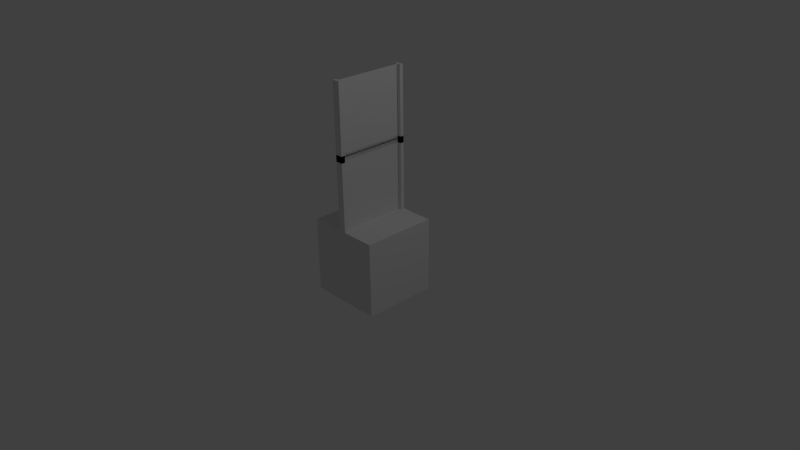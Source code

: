 # Source: wall.blend  (saved by Blender 2.66.1; exported with 4.5.12 LTS)
import bpy
from mathutils import Matrix  # noqa: F401  (used for matrix-valued properties, if any)

bpy.ops.wm.read_factory_settings(use_empty=True)
scene = bpy.context.scene
scene.name = 'Scene'

# ---- collections
col_collection_1 = bpy.data.collections.new('Collection 1'); scene.collection.children.link(col_collection_1)

# ---- materials (node trees are filled in below, after node groups)
mat_material = bpy.data.materials.new('Material')
mat_material.alpha_threshold = 0.0
mat_material.use_transparent_shadow = False
mat_material.roughness = 0.5
mat_material.line_color = (0.0, 0.0, 0.0, 1.0)

# ---- material node trees

# ---- world
world_world = bpy.data.worlds.new('World'); scene.world = world_world
world_world.color = (0.05088, 0.05088, 0.05088)
world_world.use_sun_shadow = False
world_world.sun_shadow_jitter_overblur = 0.0
world_world.cycles.sampling_method = 'MANUAL'
world_world.cycles.sample_map_resolution = 256

# ---- cameras
cam_camera = bpy.data.cameras.new('Camera')
cam_camera.clip_end = 100.0
cam_camera.lens = 35.0
cam_camera.sensor_width = 32.0
cam_camera.sensor_height = 18.0
cam_camera.ortho_scale = 7.314
cam_camera.dof.focus_distance = 0.0
cam_camera.dof.aperture_fstop = 128.0

# ---- lights
light_lamp = bpy.data.lights.new('Lamp', 'POINT')
light_lamp.transmission_factor = 0.0
light_lamp.cutoff_distance = 30.0
light_lamp.energy = 100.0
light_lamp.shadow_buffer_clip_start = 1.001
light_lamp.shadow_soft_size = 0.1
light_lamp.shadow_maximum_resolution = 0.006
light_lamp.use_absolute_resolution = True
light_lamp.cycles.use_multiple_importance_sampling = False

# ---- meshes
me_cube = bpy.data.meshes.new('Cube')
me_cube.from_pydata([(-6.398e-07, -0.9, 1.0), (6.398e-07, -0.9, 3.0), (-6.398e-07, 0.9, 1.0), (6.398e-07, 0.9, 3.0), (-0.1, -1.0, 1.0), (-0.1, -0.9, 1.0), (0.1, -0.9, 1.0), (0.1, -1.0, 1.0), (-0.1, -1.0, 2.0), (-0.1, -0.9, 2.0), (0.1, -0.9, 2.0), (0.1, -1.0, 2.0), (-0.1, -1.002, 2.0), (-0.1, -0.9023, 2.0), (0.1, -0.9023, 2.0), (0.1, -1.002, 2.0), (-0.1, -1.002, 3.0), (-0.1, -0.9023, 3.0), (0.1, -0.9023, 3.0), (0.1, -1.002, 3.0), (-0.1, 0.9, 2.0), (-0.1, 1.0, 2.0), (0.1, 1.0, 2.0), (0.1, 0.9, 2.0), (-0.1, 0.9, 3.0), (-0.1, 1.0, 3.0), (0.1, 1.0, 3.0), (0.1, 0.9, 3.0), (-0.1, 0.9, 1.0), (-0.1, 1.0, 1.0), (0.1, 1.0, 1.0), (0.1, 0.9, 1.0), (-0.1, 0.9, 2.0), (-0.1, 1.0, 2.0), (0.1, 1.0, 2.0), (0.1, 0.9, 2.0), (1.0, 1.0, -1.0), (1.0, -1.0, -1.0), (-1.0, -1.0, -1.0), (-1.0, 1.0, -1.0), (1.0, 1.0, 1.0), (1.0, -1.0, 1.0), (-1.0, -1.0, 1.0), (-1.0, 1.0, 1.0), (-6.398e-07, -0.9, 4.824), (6.398e-07, -0.9, 2.824), (-6.398e-07, 0.9, 4.824), (6.398e-07, 0.9, 2.824), (-0.1, -1.0, 4.824), (-0.1, -0.9, 4.824), (0.1, -0.9, 4.824), (0.1, -1.0, 4.824), (-0.1, -1.0, 3.824), (-0.1, -0.9, 3.824), (0.1, -0.9, 3.824), (0.1, -1.0, 3.824), (-0.1, -1.002, 3.824), (-0.1, -0.9023, 3.824), (0.1, -0.9023, 3.824), (0.1, -1.002, 3.824), (-0.1, -1.002, 2.824), (-0.1, -0.9023, 2.824), (0.1, -0.9023, 2.824), (0.1, -1.002, 2.824), (-0.1, 0.9, 3.824), (-0.1, 1.0, 3.824), (0.1, 1.0, 3.824), (0.1, 0.9, 3.824), (-0.1, 0.9, 2.824), (-0.1, 1.0, 2.824), (0.1, 1.0, 2.824), (0.1, 0.9, 2.824), (-0.1, 0.9, 4.824), (-0.1, 1.0, 4.824), (0.1, 1.0, 4.824), (0.1, 0.9, 4.824), (-0.1, 0.9, 3.824), (-0.1, 1.0, 3.824), (0.1, 1.0, 3.824), (0.1, 0.9, 3.824)], [], [(1, 0, 2, 3), (8, 9, 5, 4), (9, 10, 6, 5), (10, 11, 7, 6), (11, 8, 4, 7), (4, 5, 6, 7), (11, 10, 9, 8), (16, 17, 13, 12), (17, 18, 14, 13), (18, 19, 15, 14), (19, 16, 12, 15), (12, 13, 14, 15), (19, 18, 17, 16), (24, 25, 21, 20), (25, 26, 22, 21), (26, 27, 23, 22), (27, 24, 20, 23), (20, 21, 22, 23), (27, 26, 25, 24), (32, 33, 29, 28), (33, 34, 30, 29), (34, 35, 31, 30), (35, 32, 28, 31), (28, 29, 30, 31), (35, 34, 33, 32), (36, 37, 38, 39), (40, 43, 42, 41), (36, 40, 41, 37), (37, 41, 42, 38), (38, 42, 43, 39), (40, 36, 39, 43), (45, 47, 46, 44), (52, 48, 49, 53), (53, 49, 50, 54), (54, 50, 51, 55), (55, 51, 48, 52), (48, 51, 50, 49), (55, 52, 53, 54), (60, 56, 57, 61), (61, 57, 58, 62), (62, 58, 59, 63), (63, 59, 56, 60), (56, 59, 58, 57), (63, 60, 61, 62), (68, 64, 65, 69), (69, 65, 66, 70), (70, 66, 67, 71), (71, 67, 64, 68), (64, 67, 66, 65), (71, 68, 69, 70), (76, 72, 73, 77), (77, 73, 74, 78), (78, 74, 75, 79), (79, 75, 72, 76), (72, 75, 74, 73), (79, 76, 77, 78)])
_uv = me_cube.uv_layers.new(name='UVMap')
_uv.uv.foreach_set('vector', [1.0, 0.0, 1.0, 1.0, 0.5625, 1.0, 0.5625, 0.0, 0.5, 1.0, 0.5, 0.0, 0.5625, 0.0, 0.5625, 1.0, 0.5, 0.0, 0.5625, 0.0, 0.5625, 1.0, 0.5, 1.0, 0.5, 0.0, 0.5, 1.0, 0.5625, 1.0, 0.5625, 0.0, 0.5, 0.0, 0.5625, 0.0, 0.5625, 1.0, 0.5, 1.0, 0.3333, 0.6656, 0.00102, 0.6667, 7.923e-08, 0.3344, 0.3323, 0.3333, 0.5, 0.875, 0.5625, 0.875, 0.5625, 1.0, 0.5, 1.0, 0.5, 1.0, 0.5, 0.0, 0.5625, 0.0, 0.5625, 1.0, 0.5, 0.0, 0.5625, 0.0, 0.5625, 1.0, 0.5, 1.0, 0.5, 0.0, 0.5, 1.0, 0.5625, 1.0, 0.5625, 0.0, 0.5, 0.0, 0.5625, 0.0, 0.5625, 1.0, 0.5, 1.0, 0.3333, 0.6656, 0.00102, 0.6667, 7.923e-08, 0.3344, 0.3323, 0.3333, 0.5, 0.875, 0.5625, 0.875, 0.5625, 1.0, 0.5, 1.0, 0.5, 1.0, 0.5, 0.0, 0.5625, 0.0, 0.5625, 1.0, 0.5, 0.0, 0.5625, 0.0, 0.5625, 1.0, 0.5, 1.0, 0.5, 0.0, 0.5, 1.0, 0.5625, 1.0, 0.5625, 0.0, 0.5, 0.0, 0.5625, 0.0, 0.5625, 1.0, 0.5, 1.0, 0.3333, 0.6656, 0.00102, 0.6667, 7.923e-08, 0.3344, 0.3323, 0.3333, 0.5, 0.875, 0.5625, 0.875, 0.5625, 1.0, 0.5, 1.0, 0.5, 1.0, 0.5, 0.0, 0.5625, 0.0, 0.5625, 1.0, 0.5, 0.0, 0.5625, 0.0, 0.5625, 1.0, 0.5, 1.0, 0.5, 0.0, 0.5, 1.0, 0.5625, 1.0, 0.5625, 0.0, 0.5, 0.0, 0.5625, 0.0, 0.5625, 1.0, 0.5, 1.0, 0.3333, 0.6656, 0.00102, 0.6667, 7.923e-08, 0.3344, 0.3323, 0.3333, 0.5, 0.875, 0.5625, 0.875, 0.5625, 1.0, 0.5, 1.0, 0.0, 0.0, 0.5, 0.0, 0.5, 1.0, 0.0, 1.0, 0.0, 0.0, 0.5, 0.0, 0.5, 1.0, 0.0, 1.0, 0.0, 0.0, 0.5, 0.0, 0.5, 1.0, 0.0, 1.0, 0.0, 0.0, 0.5, 0.0, 0.5, 1.0, 0.0, 1.0, 0.0, 0.0, 0.5, 0.0, 0.5, 1.0, 0.0, 1.0, 0.0, 0.0, 0.5, 0.0, 0.5, 1.0, 0.0, 1.0, 1.0, 0.0, 0.5625, 0.0, 0.5625, 1.0, 1.0, 1.0, 0.5, 1.0, 0.5625, 1.0, 0.5625, 0.0, 0.5, 0.0, 0.5, 0.0, 0.5, 1.0, 0.5625, 1.0, 0.5625, 0.0, 0.5, 0.0, 0.5625, 0.0, 0.5625, 1.0, 0.5, 1.0, 0.5, 0.0, 0.5, 1.0, 0.5625, 1.0, 0.5625, 0.0, 0.3333, 0.6656, 0.3323, 0.3333, 7.923e-08, 0.3344, 0.00102, 0.6667, 0.5, 0.875, 0.5, 1.0, 0.5625, 1.0, 0.5625, 0.875, 0.5, 1.0, 0.5625, 1.0, 0.5625, 0.0, 0.5, 0.0, 0.5, 0.0, 0.5, 1.0, 0.5625, 1.0, 0.5625, 0.0, 0.5, 0.0, 0.5625, 0.0, 0.5625, 1.0, 0.5, 1.0, 0.5, 0.0, 0.5, 1.0, 0.5625, 1.0, 0.5625, 0.0, 0.3333, 0.6656, 0.3323, 0.3333, 7.923e-08, 0.3344, 0.00102, 0.6667, 0.5, 0.875, 0.5, 1.0, 0.5625, 1.0, 0.5625, 0.875, 0.5, 1.0, 0.5625, 1.0, 0.5625, 0.0, 0.5, 0.0, 0.5, 0.0, 0.5, 1.0, 0.5625, 1.0, 0.5625, 0.0, 0.5, 0.0, 0.5625, 0.0, 0.5625, 1.0, 0.5, 1.0, 0.5, 0.0, 0.5, 1.0, 0.5625, 1.0, 0.5625, 0.0, 0.3333, 0.6656, 0.3323, 0.3333, 7.923e-08, 0.3344, 0.00102, 0.6667, 0.5, 0.875, 0.5, 1.0, 0.5625, 1.0, 0.5625, 0.875, 0.5, 1.0, 0.5625, 1.0, 0.5625, 0.0, 0.5, 0.0, 0.5, 0.0, 0.5, 1.0, 0.5625, 1.0, 0.5625, 0.0, 0.5, 0.0, 0.5625, 0.0, 0.5625, 1.0, 0.5, 1.0, 0.5, 0.0, 0.5, 1.0, 0.5625, 1.0, 0.5625, 0.0, 0.3333, 0.6656, 0.3323, 0.3333, 7.923e-08, 0.3344, 0.00102, 0.6667, 0.5, 0.875, 0.5, 1.0, 0.5625, 1.0, 0.5625, 0.875])
me_cube.materials.append(mat_material)
me_cube.use_remesh_preserve_volume = False
me_cube.use_remesh_preserve_attributes = False
me_cube.use_mirror_vertex_groups = False
me_cube.update()

# ---- objects
ob_cube = bpy.data.objects.new('Cube', me_cube)
ob_lamp = bpy.data.objects.new('Lamp', light_lamp)
ob_camera = bpy.data.objects.new('Camera', cam_camera)

# ---- transforms, parenting, visibility, modifiers, constraints
ob_cube.location = (0.0, 0.0, 0.0)
ob_cube.scale = (0.5, 0.5, 0.5)
ob_cube.lock_rotations_4d = False
ob_cube.empty_display_type = 'ARROWS'
ob_cube.lineart.crease_threshold = 0.0
ob_lamp.location = (4.076, 1.005, 5.904)
ob_lamp.rotation_euler = (0.6503, 0.05522, 1.866)
ob_lamp.lock_rotations_4d = False
ob_lamp.empty_display_type = 'ARROWS'
ob_lamp.color = (0.0, 0.0, 0.0, 0.0)
ob_lamp.lineart.crease_threshold = 0.0
ob_camera.location = (7.481, -6.508, 5.344)
ob_camera.rotation_euler = (1.109, 0.01082, 0.8149)
ob_camera.lock_rotations_4d = False
ob_camera.empty_display_type = 'ARROWS'
ob_camera.color = (0.0, 0.0, 0.0, 0.0)
ob_camera.display_type = 'WIRE'
ob_camera.lineart.crease_threshold = 0.0

# ---- collection membership
col_collection_1.objects.link(ob_cube)
col_collection_1.objects.link(ob_lamp)
col_collection_1.objects.link(ob_camera)

# ---- scene / render settings (as saved in the file)
scene.camera = ob_camera
scene.frame_start = 1; scene.frame_end = 250; scene.frame_set(1)
scene.render.engine = 'BLENDER_EEVEE_NEXT'
scene.render.image_settings.color_mode = 'RGB'
scene.render.image_settings.compression = 90
scene.render.resolution_percentage = 50
scene.render.dither_intensity = 0.0
scene.render.bake_margin = 2
scene.cycles.use_denoising = False
scene.cycles.samples = 10
scene.cycles.sampling_pattern = 'TABULATED_SOBOL'
scene.cycles.light_sampling_threshold = 0.0
scene.cycles.use_adaptive_sampling = False
scene.cycles.use_light_tree = False
scene.cycles.blur_glossy = 0.0
scene.cycles.volume_bounces = 1
scene.cycles.pixel_filter_type = 'GAUSSIAN'
scene.cycles.sample_clamp_indirect = 0.0
scene.view_settings.view_transform = 'Standard'
bpy.context.view_layer.update()
